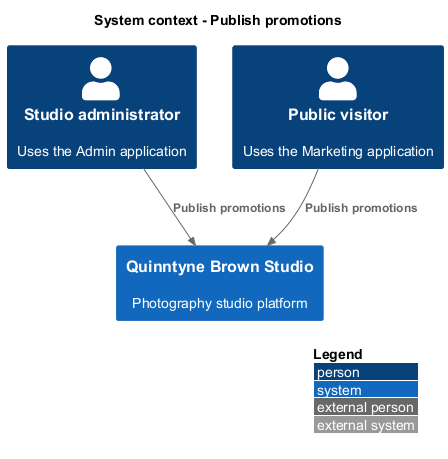

The diagram above was rendered by PlantUML. Its source (embedded in the PNG):
@startuml
!include <C4/C4_Context>
LAYOUT_WITH_LEGEND()
title System context - Publish promotions
Person(actor0, "Studio administrator", "Uses the Admin application")
Person(actor1, "Public visitor", "Uses the Marketing application")
System(studio, "Quinntyne Brown Studio", "Photography studio platform")
Rel(actor0, studio, "Publish promotions")
Rel(actor1, studio, "Publish promotions")
@enduml